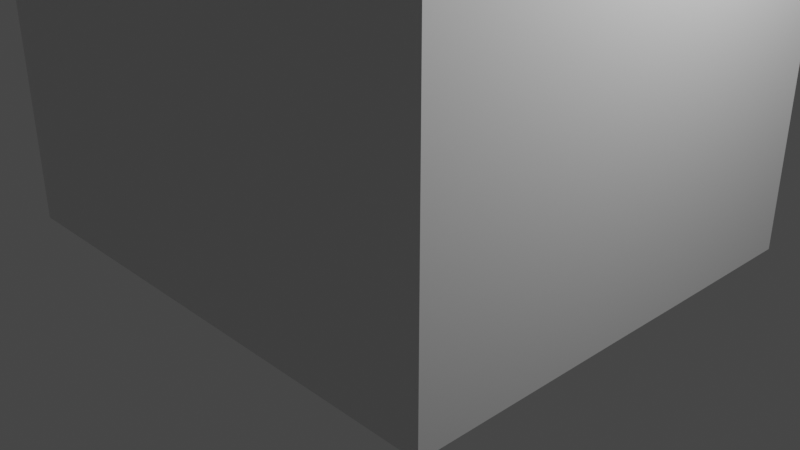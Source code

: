 # Source: Masoleum.blend  (saved by Blender 3.6.11; exported with 4.5.12 LTS)
import bpy
from mathutils import Matrix  # noqa: F401  (used for matrix-valued properties, if any)

bpy.ops.wm.read_factory_settings(use_empty=True)
scene = bpy.context.scene
scene.name = 'Scene'

# ---- collections
col_collection = bpy.data.collections.new('Collection'); scene.collection.children.link(col_collection)

# ---- materials (node trees are filled in below, after node groups)
mat_material = bpy.data.materials.new('Material')
mat_material.alpha_threshold = 0.0
mat_material.use_transparent_shadow = False
mat_material.roughness = 0.5
mat_material.line_color = (0.0, 0.0, 0.0, 1.0)

# ---- material node trees
mat_material.use_nodes = True; mat_material.node_tree.nodes.clear()
_N = mat_material.node_tree.nodes; _L = mat_material.node_tree.links
n0 = _N.new('ShaderNodeOutputMaterial'); n0.name = 'Material Output'; n0.location = (300, 300)
n1 = _N.new('ShaderNodeBsdfPrincipled'); n1.name = 'Principled BSDF'; n1.location = (10, 300)
n1.distribution = 'GGX'
n1.subsurface_method = 'RANDOM_WALK_SKIN'
n1.inputs[3].default_value = 1.45
n1.inputs[27].default_value = (0.0, 0.0, 0.0, 1.0)
n1.inputs[28].default_value = 1.0
_L.new(n1.outputs[0], n0.inputs[0])
n0.is_active_output = True

# ---- world
world_world = bpy.data.worlds.new('World'); scene.world = world_world
world_world.use_nodes = True; world_world.node_tree.nodes.clear()
_N = world_world.node_tree.nodes; _L = world_world.node_tree.links
n0 = _N.new('ShaderNodeOutputWorld'); n0.name = 'World Output'; n0.location = (300, 300)
n1 = _N.new('ShaderNodeBackground'); n1.name = 'Background'; n1.location = (10, 300)
n1.inputs[0].default_value = (0.05088, 0.05088, 0.05088, 1.0)
_L.new(n1.outputs[0], n0.inputs[0])
n0.is_active_output = True
world_world.color = (0.05088, 0.05088, 0.05088)
world_world.use_sun_shadow = False
world_world.sun_shadow_jitter_overblur = 0.0

# ---- cameras
cam_camera = bpy.data.cameras.new('Camera')
cam_camera.clip_end = 100.0
cam_camera.ortho_scale = 7.314

# ---- lights
light_light = bpy.data.lights.new('Light', 'POINT')
light_light.transmission_factor = 0.0
light_light.energy = 1000.0
light_light.shadow_soft_size = 0.1
light_light.shadow_maximum_resolution = 0.006
light_light.use_absolute_resolution = True

# ---- meshes
me_cube = bpy.data.meshes.new('Cube')
me_cube.from_pydata([(0.8736, -1.145, 1.543), (0.8736, -1.145, -1.053), (-0.8737, -1.144, 1.547), (-0.8737, -1.144, -1.053), (0.8737, -0.9356, -1.053), (0.8577, -0.4366, -1.053), (0.8738, 0.0, -1.053), (0.8736, -1.145, 1.344), (0.8736, -1.145, 0.8755), (0.8736, -1.145, 0.4066), (0.8736, -1.145, -0.06227), (0.8736, -1.145, -0.5311), (-0.8737, -1.144, 1.344), (-0.8737, -1.144, 0.8755), (-0.8737, -1.144, 0.4066), (-0.8737, -1.144, -0.06227), (-0.8737, -1.144, -0.5311), (-0.8736, -0.9353, 2.096), (-0.8736, -0.3812, 2.74), (-0.8735, 0.0, 3.131), (0.5824, -1.145, 1.548), (0.2912, -1.145, 1.548), (-3.135e-05, -1.144, 1.548), (-0.2912, -1.144, 1.548), (-0.5825, -1.144, 1.548), (-0.8735, 0.0, -1.053), (-0.8736, -0.3812, -1.053), (-0.8736, -0.9353, -1.053), (0.8738, 0.0, 3.194), (0.8737, -0.3816, 2.74), (0.8737, -0.9356, 2.096), (-0.5825, -1.144, -1.053), (-0.2912, -1.144, -1.053), (-3.135e-05, -1.144, -1.053), (0.2912, -1.145, -1.053), (0.5824, -1.145, -1.053), (0.8737, -0.9356, -0.5311), (0.8737, -0.9356, -0.06227), (0.8737, -0.9356, 0.4066), (0.8462, -0.4366, 0.8755), (0.8737, -0.9356, 0.8755), (0.8462, -0.4366, 1.264), (0.8737, -0.9356, 1.275), (0.5824, -1.145, -0.5311), (0.2912, -1.145, -0.5311), (-3.135e-05, -1.144, -0.5311), (-0.2912, -1.144, -0.5311), (-0.5825, -1.144, -0.5311), (0.5824, -1.145, -0.06227), (0.2912, -1.145, -0.06227), (-3.135e-05, -1.144, -0.06227), (-0.2912, -1.144, -0.06227), (-0.5825, -1.144, -0.06227), (0.5824, -1.145, 0.4066), (0.2912, -1.145, 0.4066), (-3.135e-05, -1.144, 0.4066), (-0.2912, -1.144, 0.4066), (-0.5825, -1.144, 0.4066), (0.5824, -1.145, 0.8755), (0.2912, -1.145, 0.8755), (-3.135e-05, -1.144, 0.8755), (-0.2912, -1.144, 0.8755), (-0.5825, -1.144, 0.8755), (0.5824, -1.145, 1.344), (0.2912, -1.145, 1.344), (-3.135e-05, -1.144, 1.344), (-0.2912, -1.144, 1.344), (-0.5825, -1.144, 1.344), (0.5826, 0.0, -1.053), (0.2913, 0.0, -1.053), (0.0001263, 0.0, -1.053), (-0.2911, 0.0, -1.053), (-0.5823, 0.0, -1.053), (0.5825, -0.3815, -1.053), (0.2913, -0.3815, -1.053), (7.373e-05, -0.3814, -1.053), (-0.2911, -0.3813, -1.053), (-0.5824, -0.3813, -1.053), (0.5825, -0.9355, -1.053), (0.2912, -0.9355, -1.053), (2.116e-05, -0.9354, -1.053), (-0.2912, -0.9354, -1.053), (-0.5824, -0.9353, -1.053), (-0.8736, -0.9353, -0.5311), (-0.8736, -0.3812, -0.5311), (-0.8735, 0.0, -0.5311), (-0.8736, -0.9353, -0.06227), (-0.8736, -0.3812, -0.06227), (-0.8735, 0.0, -0.06227), (-0.8736, -0.9353, 0.4066), (-0.8736, -0.3812, 0.4066), (-0.8735, 0.0, 0.4066), (-0.8736, -0.9353, 0.8755), (-0.8736, -0.3812, 0.8755), (-0.8735, 0.0, 0.8755), (-0.8736, -0.9353, 1.344), (-0.8736, -0.3812, 1.344), (-0.8735, 0.0, 1.344), (0.5825, -0.9355, 2.096), (0.2912, -0.9355, 2.096), (2.122e-05, -0.9354, 2.096), (-0.2912, -0.9354, 2.096), (-0.5824, -0.9353, 2.096), (0.5825, -0.3815, 2.74), (0.2913, -0.3815, 2.74), (7.376e-05, -0.3814, 2.74), (-0.2911, -0.3813, 2.74), (-0.5824, -0.3813, 2.74), (0.5826, 0.0, 3.131), (0.2913, 0.0, 3.131), (0.0001263, 0.0, 3.131), (-0.2911, 0.0, 3.131), (-0.5823, 0.0, 3.131), (0.8736, -1.145, 2.058), (-0.8737, -1.145, 2.058), (0.5824, -1.145, 2.058), (0.2912, -1.145, 2.058), (-3.135e-05, -1.145, 2.058), (-0.2912, -1.145, 2.058), (-0.5825, -1.145, 2.058), (-0.8737, -1.04, 2.077), (-0.8736, -0.6583, 2.418), (-0.8735, -0.1905, 2.936), (0.8737, -0.1908, 2.936), (0.8737, -0.6586, 2.418), (0.8736, -1.04, 1.275), (0.8737, -0.7219, 1.275), (-0.8737, -1.04, 1.344), (-0.8736, -0.6583, 1.344), (-0.8735, -0.1905, 1.344), (0.8736, -1.04, 2.077), (0.9242, -1.145, 1.977), (0.9244, 0.0, 2.993), (0.8738, 0.0, 1.991), (0.9243, -0.3816, 2.585), (0.8737, -0.3816, 1.841), (0.9243, -0.9356, 2.008), (0.8737, -0.9356, 1.645), (-0.8736, -0.9353, 2.008), (-0.8736, -0.9353, 1.645), (-0.8736, -0.3812, 2.585), (-0.8736, -0.3812, 2.054), (-0.8735, 0.0, 2.993), (-0.8735, 0.0, 2.184), (-0.8737, -1.145, 1.977), (-0.8735, -0.1905, 2.792), (-0.8735, -0.1905, 2.119), (-0.8736, -0.6583, 2.25), (-0.8736, -0.6583, 1.947), (-0.8737, -1.04, 1.995), (-0.8737, -1.04, 1.638), (0.9243, -0.6586, 2.25), (0.8737, -0.6251, 1.647), (0.9243, -0.1908, 2.792), (0.8738, -0.159, 1.949), (0.9242, -1.04, 1.995), (0.8736, -1.04, 1.638), (-0.5825, -1.145, 1.977), (-0.2912, -1.145, 1.977), (-3.135e-05, -1.145, 1.977), (0.2912, -1.145, 1.977), (0.5824, -1.145, 1.977), (0.9727, -0.1908, 2.936), (0.9727, -0.3816, 2.74), (0.9727, -0.6586, 2.418), (0.9727, -0.9356, 2.096), (0.9726, -1.04, 2.077), (0.9726, -1.145, 2.058), (0.9728, 0.0, 3.194), (0.9726, -1.145, 1.977), (0.9728, 0.0, 2.993), (0.9727, -0.3816, 2.585), (0.9727, -0.9356, 2.008), (0.9727, -0.6586, 2.25), (0.9727, -0.1908, 2.792), (0.9726, -1.04, 1.995), (-0.9676, -1.04, 2.077), (-0.9676, -0.9352, 2.096), (-0.9676, -0.6582, 2.418), (-0.9676, -0.3812, 2.74), (-0.9675, -0.1904, 2.936), (-0.9675, 0.0, 3.131), (-0.9677, -1.144, 1.977), (-0.9677, -1.145, 2.058), (-0.9676, -0.9352, 2.008), (-0.9676, -0.3812, 2.585), (-0.9675, 0.0, 2.993), (-0.9675, -0.1904, 2.792), (-0.9676, -0.6582, 2.25), (-0.9676, -1.04, 1.995), (0.8462, 5.759e-10, 1.839), (0.8462, 5.759e-10, 1.618), (0.8462, -0.3816, 1.699), (0.8462, -0.3465, 1.472), (0.8737, -0.6672, 1.546), (0.8737, -0.6951, 1.445), (0.8462, -0.1908, 1.798), (0.8462, -0.1908, 1.588), (0.8737, -0.7509, -1.053), (0.8577, -0.5633, -1.053), (0.8577, -0.5633, -0.5311), (0.8737, -0.7792, -0.5311), (0.849, -0.6157, -0.06227), (0.8589, -0.7313, -0.06227), (0.849, -0.6157, 0.4066), (0.8589, -0.7313, 0.4066), (0.8462, -0.5633, 0.8755), (0.8737, -0.7792, 0.8755), (0.8462, -0.5631, 1.275), (0.8462, -0.5221, 1.466), (0.7026, -0.3981, -0.9966), (0.694, 0.0, -1.0), (0.694, 0.0, -0.5311), (0.7026, -0.4366, -0.5311), (0.694, 0.0, -0.06227), (0.7026, -0.4366, -0.06227), (0.694, 0.0, 0.4066), (0.7026, -0.4366, 0.4066), (0.694, 0.0, 0.8755), (0.7026, -0.4366, 0.8755), (0.6939, -0.1908, 1.344), (0.6939, -0.4366, 1.264), (0.694, 0.0, 1.344), (0.7462, 0.0, 1.618), (0.7461, -0.3465, 1.472), (0.7462, -0.1908, 1.588), (0.7635, -0.5633, -1.0), (0.7795, -0.7792, -0.5311), (0.7795, -0.9356, -0.5311), (0.7795, -0.7509, -0.06227), (0.7795, -0.9356, -0.06227), (0.7795, -0.7509, 0.4066), (0.7795, -0.9356, 0.4066), (0.7795, -0.7792, 0.8755), (0.7795, -0.9356, 0.8755), (0.7635, -0.5633, -0.5311), (0.7635, -0.5974, -0.06227), (0.7635, -0.5974, 0.4066), (0.7635, -0.5633, 0.8755), (0.863, -0.6486, -0.5311), (0.8683, -0.6997, -0.5311), (0.7949, -0.5974, -0.06227), (0.8263, -0.5974, -0.06227), (0.863, -0.6486, -0.06227), (0.8683, -0.6997, -0.06227), (0.8263, -0.5633, -0.5311), (0.7949, -0.5633, -0.5311), (0.863, -0.6486, 0.4066), (0.8683, -0.6997, 0.4066), (0.863, -0.6486, 0.8755), (0.8683, -0.6997, 0.8755), (0.8423, -0.7509, -0.06227), (0.8109, -0.7509, -0.06227), (0.8109, -0.7792, -0.5311), (0.8423, -0.7792, -0.5311), (0.8263, -0.5974, 0.4066), (0.7949, -0.5974, 0.4066), (0.7949, -0.5633, 0.8755), (0.8263, -0.5633, 0.8755), (0.8423, -0.7792, 0.8755), (0.8109, -0.7792, 0.8755), (0.8109, -0.7509, 0.4066), (0.8423, -0.7509, 0.4066), (0.849, -0.6157, 0.7325), (0.8589, -0.7313, 0.7325), (0.849, -0.6157, 0.1722), (0.8589, -0.7313, 0.1722), (0.849, -0.6157, -0.4241), (0.8589, -0.7313, -0.4241), (0.7635, -0.5974, 0.7325), (0.7795, -0.7509, 0.7325), (0.7635, -0.5974, 0.1722), (0.7795, -0.7509, 0.1722), (0.7635, -0.5974, -0.4241), (0.7795, -0.7509, -0.4241), (0.8423, -0.7509, 0.1722), (0.8109, -0.7509, 0.1722), (0.8263, -0.5974, 0.1722), (0.7949, -0.5974, 0.1722), (0.8423, -0.7509, 0.7325), (0.8109, -0.7509, 0.7325), (0.8263, -0.5974, 0.7325), (0.7949, -0.5974, 0.7325), (0.8263, -0.5974, -0.4241), (0.7949, -0.5974, -0.4241), (0.863, -0.6486, -0.4241), (0.8683, -0.6997, -0.4241), (0.863, -0.6486, 0.1722), (0.8683, -0.6997, 0.1722), (0.863, -0.6486, 0.7325), (0.8683, -0.6997, 0.7325), (0.8423, -0.7509, -0.4241), (0.8109, -0.7509, -0.4241), (0.8736, -1.145, 1.188), (0.8736, -1.145, 1.032), (-0.8737, -1.144, 1.188), (-0.8737, -1.144, 1.032), (0.8462, -0.4366, 1.134), (0.8462, -0.4366, 1.005), (0.8737, -0.9356, 1.142), (0.8737, -0.9356, 1.009), (0.5824, -1.145, 1.188), (0.5824, -1.145, 1.032), (0.2912, -1.145, 1.188), (0.2912, -1.145, 1.032), (-3.135e-05, -1.144, 1.188), (-3.135e-05, -1.144, 1.032), (-0.2912, -1.144, 1.188), (-0.2912, -1.144, 1.032), (-0.5825, -1.144, 1.188), (-0.5825, -1.144, 1.032), (-0.8736, -0.9353, 1.188), (-0.8736, -0.9353, 1.032), (-0.8736, -0.3812, 1.188), (-0.8736, -0.3812, 1.032), (-0.8735, 0.0, 1.188), (-0.8735, 0.0, 1.032), (0.8462, -0.5745, 1.142), (0.8462, -0.586, 1.009), (0.8737, -0.7316, 1.142), (0.8737, -0.7412, 1.009), (0.6968, -0.4366, 1.134), (0.6997, -0.4366, 1.005), (0.8738, 0.0, 2.901), (0.8737, -0.3816, 2.499), (0.8737, -0.9356, 1.963), (0.8737, -0.6419, 2.195), (0.8737, -0.1749, 2.721), (0.8736, -1.04, 1.951), (0.8736, -1.145, 1.937), (0.9098, 0.0, 2.901), (0.9098, -0.3816, 2.499), (0.9097, -0.9356, 1.963), (0.9098, -0.6419, 2.195), (0.9098, -0.1749, 2.721), (0.9097, -1.04, 1.951), (0.9097, -1.145, 1.937), (0.8737, -0.2562, 2.991), (0.8737, -0.447, 2.796), (0.8737, -0.724, 2.473), (0.8737, -0.9288, 2.222), (0.8736, -1.033, 2.185), (0.8736, -1.138, 2.166), (0.8738, -0.06561, 3.194), (0.9726, -1.033, 2.185), (0.9727, -0.724, 2.473), (0.9726, -0.9288, 2.222), (0.9726, -1.138, 2.166), (0.9727, -0.2563, 2.991), (0.9727, -0.447, 2.796), (0.9728, -0.06563, 3.194), (-0.8737, -1.038, 2.183), (-0.8736, -0.9329, 2.202), (-0.8736, -0.7271, 2.46), (-0.8736, -0.4501, 2.783), (-0.8736, -0.2593, 2.978), (-0.8735, -0.06866, 3.223), (-0.8737, -1.142, 2.165), (-0.9677, -1.038, 2.183), (-0.9676, -0.9328, 2.202), (-0.9676, -0.727, 2.46), (-0.9676, -0.45, 2.783), (-0.9675, -0.2593, 2.978), (-0.9675, -0.06864, 3.223), (-0.9677, -1.142, 2.165), (0.8738, 1.059e-22, 3.841), (0.8738, -0.06561, 3.841), (0.9728, 1.059e-22, 3.841), (0.9728, -0.06563, 3.841), (0.8738, -0.06561, 3.323), (0.8738, -0.06561, 3.453), (0.8738, -0.06561, 3.582), (0.8738, -0.06561, 3.712), (0.8738, 8.47e-23, 3.712), (0.8738, 6.353e-23, 3.582), (0.8738, 4.235e-23, 3.453), (0.8738, 2.118e-23, 3.323), (0.9728, 8.47e-23, 3.712), (0.9728, 6.353e-23, 3.582), (0.9728, 4.235e-23, 3.453), (0.9728, 2.118e-23, 3.323), (0.9728, -0.06563, 3.712), (0.9728, -0.06563, 3.582), (0.9728, -0.06563, 3.453), (0.9728, -0.06563, 3.323), (0.8737, -0.1572, 3.582), (0.8737, -0.1572, 3.712), (0.9727, -0.1572, 3.712), (0.9727, -0.1572, 3.582), (0.8738, 0.0, 2.565), (0.8738, 0.0, 2.332), (0.8737, -0.3816, 2.334), (0.8737, -0.1583, 2.32), (0.8737, -0.1903, 2.213), (0.8737, -0.05526, 2.496), (0.8737, -0.04995, 2.395), (0.8738, -0.1039, 2.265), (0.8288, 6.803e-05, 2.565), (0.8288, 6.803e-05, 2.446), (0.8288, 6.803e-05, 2.332), (0.8287, -0.1583, 2.32), (0.8287, -0.1902, 2.213), (0.8287, -0.05519, 2.496), (0.8287, -0.04988, 2.395), (0.8287, -0.1039, 2.265)], [], [(82, 31, 3, 27), (67, 24, 2, 12), (30, 130, 341, 340), (4, 36, 11, 1), (36, 37, 10, 11), (37, 38, 9, 10), (38, 40, 8, 9), (299, 42, 125, 7, 293), (5, 6, 211, 210), (198, 201, 36, 4), (193, 41, 221, 224), (199, 5, 210, 226), (191, 197, 225, 223), (200, 199, 226, 235, 246, 245), (319, 126, 42, 299), (134, 153, 174, 171), (151, 134, 171, 173), (31, 47, 16, 3), (47, 52, 15, 16), (52, 57, 14, 15), (57, 62, 13, 14), (309, 67, 12, 295), (1, 11, 43, 35), (35, 43, 44, 34), (34, 44, 45, 33), (33, 45, 46, 32), (32, 46, 47, 31), (11, 10, 48, 43), (43, 48, 49, 44), (44, 49, 50, 45), (45, 50, 51, 46), (46, 51, 52, 47), (10, 9, 53, 48), (48, 53, 54, 49), (49, 54, 55, 50), (50, 55, 56, 51), (51, 56, 57, 52), (9, 8, 58, 53), (53, 58, 59, 54), (54, 59, 60, 55), (55, 60, 61, 56), (56, 61, 62, 57), (293, 7, 63, 301), (301, 63, 64, 303), (303, 64, 65, 305), (305, 65, 66, 307), (307, 66, 67, 309), (7, 0, 20, 63), (63, 20, 21, 64), (64, 21, 22, 65), (65, 22, 23, 66), (66, 23, 24, 67), (72, 77, 26, 25), (77, 82, 27, 26), (6, 5, 73, 68), (68, 73, 74, 69), (69, 74, 75, 70), (70, 75, 76, 71), (71, 76, 77, 72), (5, 199, 198, 4, 78, 73), (73, 78, 79, 74), (74, 79, 80, 75), (75, 80, 81, 76), (76, 81, 82, 77), (4, 1, 35, 78), (78, 35, 34, 79), (79, 34, 33, 80), (80, 33, 32, 81), (81, 32, 31, 82), (3, 16, 83, 27), (27, 83, 84, 26), (26, 84, 85, 25), (16, 15, 86, 83), (83, 86, 87, 84), (84, 87, 88, 85), (15, 14, 89, 86), (86, 89, 90, 87), (87, 90, 91, 88), (14, 13, 92, 89), (89, 92, 93, 90), (90, 93, 94, 91), (295, 12, 127, 95, 311), (311, 95, 128, 96, 313), (313, 96, 129, 97, 315), (138, 149, 189, 184), (147, 138, 184, 188), (119, 102, 17, 120, 114), (102, 107, 18, 121, 17), (107, 112, 19, 122, 18), (113, 130, 30, 98, 115), (115, 98, 99, 116), (116, 99, 100, 117), (117, 100, 101, 118), (118, 101, 102, 119), (30, 124, 29, 103, 98), (98, 103, 104, 99), (99, 104, 105, 100), (100, 105, 106, 101), (101, 106, 107, 102), (29, 123, 28, 108, 103), (103, 108, 109, 104), (104, 109, 110, 105), (105, 110, 111, 106), (106, 111, 112, 107), (158, 118, 119, 157), (159, 117, 118, 158), (160, 116, 117, 159), (161, 115, 116, 160), (161, 131, 113, 115), (157, 119, 114, 144), (140, 147, 188, 185), (149, 144, 182, 189), (142, 145, 187, 186), (165, 164, 345, 346), (123, 29, 338, 337), (113, 131, 169, 167), (42, 137, 156, 125), (192, 135, 152, 194), (329, 328, 335, 336), (12, 2, 150, 127), (150, 2, 144, 149), (95, 139, 148, 128), (139, 138, 147, 148), (96, 141, 146, 129), (141, 140, 145, 146), (129, 146, 143, 97), (146, 145, 142, 143), (128, 148, 141, 96), (148, 147, 140, 141), (127, 150, 139, 95), (150, 149, 138, 139), (126, 195, 194, 152, 137, 42), (196, 154, 135, 192), (131, 329, 336), (125, 156, 0, 7), (20, 161, 160, 21), (21, 160, 159, 22), (22, 159, 158, 23), (23, 158, 157, 24), (24, 157, 144, 2), (0, 329, 131, 161, 20), (175, 166, 167, 169), (174, 162, 163, 171), (173, 164, 165, 172), (171, 163, 164, 173), (170, 168, 162, 174), (172, 165, 166, 175), (131, 155, 175, 169), (155, 136, 172, 175), (153, 132, 170, 174), (136, 151, 173, 172), (163, 162, 348, 349), (166, 165, 346, 344), (189, 176, 177, 184), (188, 178, 179, 185), (187, 180, 181, 186), (185, 179, 180, 187), (184, 177, 178, 188), (189, 182, 183, 176), (179, 178, 360, 361), (121, 18, 354, 353), (177, 176, 358, 359), (120, 17, 352, 351), (145, 140, 185, 187), (19, 181, 363, 356), (180, 179, 361, 362), (144, 114, 183, 182), (197, 196, 192, 193), (208, 209, 195, 126), (192, 194, 195, 209), (190, 133, 154, 196), (191, 190, 196, 197), (297, 41, 208, 317), (317, 208, 126, 319), (292, 252, 229, 274), (290, 250, 207, 264), (288, 248, 205, 266), (40, 38, 232, 234), (286, 244, 203, 268), (284, 246, 235, 273), (199, 200, 239, 240, 201, 198), (41, 193, 209, 208), (193, 192, 209), (211, 212, 213, 210), (212, 214, 215, 213), (214, 216, 217, 215), (216, 218, 219, 217), (218, 222, 220, 221, 321, 322, 219), (220, 225, 224, 221), (222, 223, 225, 220), (197, 193, 224, 225), (298, 39, 219, 322), (227, 274, 229, 230, 228), (229, 272, 231, 232, 230), (231, 270, 233, 234, 232), (217, 219, 238, 269, 237), (215, 217, 237, 271, 236), (213, 215, 236, 273, 235), (210, 213, 235, 226), (282, 256, 237, 269), (37, 36, 228, 230), (280, 260, 233, 270), (36, 201, 254, 253, 227, 228), (207, 40, 234, 233, 260, 259), (278, 241, 236, 271), (38, 37, 230, 232), (276, 261, 231, 272), (39, 206, 258, 257, 238, 219), (266, 205, 262, 275), (275, 262, 261, 276), (265, 202, 242, 277), (277, 242, 241, 278), (264, 207, 259, 279), (279, 259, 260, 280), (263, 204, 255, 281), (281, 255, 256, 282), (267, 200, 245, 283), (283, 245, 246, 284), (267, 202, 243, 285), (285, 243, 244, 286), (265, 204, 247, 287), (287, 247, 248, 288), (263, 206, 249, 289), (289, 249, 250, 290), (268, 203, 251, 291), (291, 251, 252, 292), (254, 291, 292, 253), (201, 268, 291, 254), (247, 289, 290, 248), (204, 263, 289, 247), (243, 287, 288, 244), (202, 265, 287, 243), (239, 285, 286, 240), (200, 267, 285, 239), (242, 283, 284, 241), (202, 267, 283, 242), (258, 281, 282, 257), (206, 263, 281, 258), (262, 279, 280, 261), (205, 264, 279, 262), (255, 277, 278, 256), (204, 265, 277, 255), (251, 275, 276, 252), (203, 266, 275, 251), (252, 276, 272, 229), (256, 278, 271, 237), (261, 280, 270, 231), (257, 282, 269, 238), (241, 284, 273, 236), (240, 286, 268, 201), (244, 288, 266, 203), (248, 290, 264, 205), (253, 292, 274, 227), (41, 297, 321, 221), (297, 298, 322, 321), (206, 318, 320, 207, 250, 249), (318, 317, 319, 320), (39, 298, 318, 206), (298, 297, 317, 318), (93, 314, 316, 94), (314, 313, 315, 316), (92, 312, 314, 93), (312, 311, 313, 314), (13, 296, 312, 92), (296, 295, 311, 312), (61, 308, 310, 62), (308, 307, 309, 310), (60, 306, 308, 61), (306, 305, 307, 308), (59, 304, 306, 60), (304, 303, 305, 306), (58, 302, 304, 59), (302, 301, 303, 304), (8, 294, 302, 58), (294, 293, 301, 302), (62, 310, 296, 13), (310, 309, 295, 296), (207, 320, 300, 40), (320, 319, 299, 300), (40, 300, 294, 8), (300, 299, 293, 294), (156, 328, 329, 0), (394, 327, 324, 391), (152, 326, 325, 137), (135, 393, 392, 391, 324, 326, 152), (389, 323, 327, 394), (137, 325, 328, 156), (332, 136, 155, 335), (330, 132, 153, 334), (331, 134, 151, 333), (333, 151, 136, 332), (334, 153, 134, 331), (335, 155, 131, 336), (324, 327, 334, 331), (325, 326, 333, 332), (326, 324, 331, 333), (327, 323, 330, 334), (328, 325, 332, 335), (338, 339, 345, 349), (340, 341, 344, 346), (339, 340, 346, 345), (341, 342, 347, 344), (337, 338, 349, 348), (343, 337, 348, 350), (130, 113, 342, 341), (124, 30, 340, 339), (167, 166, 344, 347), (28, 123, 337, 343), (162, 168, 350, 348), (29, 124, 339, 338), (164, 163, 349, 345), (113, 167, 347, 342), (351, 352, 359, 358), (357, 351, 358, 364), (352, 353, 360, 359), (353, 354, 361, 360), (354, 355, 362, 361), (355, 356, 363, 362), (114, 120, 351, 357), (183, 114, 357, 364), (122, 19, 356, 355), (181, 180, 362, 363), (17, 121, 353, 352), (18, 122, 355, 354), (176, 183, 364, 358), (178, 177, 359, 360), (373, 372, 366, 365), (367, 365, 366, 368), (381, 377, 367, 368), (372, 381, 368, 366), (343, 350, 384, 369), (369, 384, 383, 370), (370, 383, 382, 371), (372, 371, 385, 386), (350, 168, 380, 384), (384, 380, 379, 383), (383, 379, 378, 382), (382, 378, 377, 381), (28, 343, 369, 376), (376, 369, 370, 375), (375, 370, 371, 374), (374, 371, 372, 373), (385, 388, 387, 386), (382, 381, 387, 388), (371, 382, 388, 385), (381, 372, 386, 387), (133, 390, 396, 154), (389, 394, 402, 397), (154, 396, 393, 135), (395, 392, 400, 403), (395, 394, 391, 392), (399, 398, 403, 404), (398, 397, 402, 403), (404, 403, 400, 401), (396, 390, 399, 404), (394, 395, 403, 402), (392, 393, 401, 400), (393, 396, 404, 401)])
_uv = me_cube.uv_layers.new(name='UVMap')
_uv.uv.foreach_set('vector', [0.3333, 0.7083, 0.375, 0.7083, 0.375, 0.75, 0.3333, 0.75, 0.5833, 0.7083, 0.625, 0.7083, 0.625, 0.75, 0.5833, 0.75, 0.6667, 0.5, 0.6562, 0.5, 0.6562, 0.5, 0.6667, 0.5, 0.375, 0.4583, 0.4167, 0.4583, 0.4167, 0.5, 0.375, 0.5, 0.4167, 0.4583, 0.4583, 0.4583, 0.4583, 0.5, 0.4167, 0.5, 0.4583, 0.4583, 0.5, 0.4583, 0.5, 0.5, 0.4583, 0.5, 0.5, 0.4583, 0.5417, 0.4583, 0.5417, 0.5, 0.5, 0.5, 0.5694, 0.4583, 0.5833, 0.4583, 0.5833, 0.4792, 0.5833, 0.5, 0.5694, 0.5, 0.2917, 0.5, 0.25, 0.5, 0.25, 0.5, 0.2917, 0.5, 0.375, 0.4444, 0.4167, 0.4444, 0.4167, 0.4583, 0.375, 0.4583, 0.588, 0.4167, 0.5833, 0.4167, 0.5833, 0.4167, 0.588, 0.4167, 0.3056, 0.5, 0.2917, 0.5, 0.2917, 0.5, 0.3056, 0.5, 0.588, 0.375, 0.588, 0.3958, 0.588, 0.3958, 0.588, 0.375, 0.4167, 0.4306, 0.375, 0.4306, 0.375, 0.4306, 0.4167, 0.4306, 0.4167, 0.4306, 0.4167, 0.4306, 0.5694, 0.4398, 0.5833, 0.4375, 0.5833, 0.4583, 0.5694, 0.4583, 0.6111, 0.4167, 0.6111, 0.3958, 0.6111, 0.3958, 0.6111, 0.4167, 0.6111, 0.4375, 0.6111, 0.4167, 0.6111, 0.4167, 0.6111, 0.4375, 0.375, 0.7083, 0.4167, 0.7083, 0.4167, 0.75, 0.375, 0.75, 0.4167, 0.7083, 0.4583, 0.7083, 0.4583, 0.75, 0.4167, 0.75, 0.4583, 0.7083, 0.5, 0.7083, 0.5, 0.75, 0.4583, 0.75, 0.5, 0.7083, 0.5417, 0.7083, 0.5417, 0.75, 0.5, 0.75, 0.5694, 0.7083, 0.5833, 0.7083, 0.5833, 0.75, 0.5694, 0.75, 0.375, 0.5, 0.4167, 0.5, 0.4167, 0.5417, 0.375, 0.5417, 0.375, 0.5417, 0.4167, 0.5417, 0.4167, 0.5833, 0.375, 0.5833, 0.375, 0.5833, 0.4167, 0.5833, 0.4167, 0.625, 0.375, 0.625, 0.375, 0.625, 0.4167, 0.625, 0.4167, 0.6667, 0.375, 0.6667, 0.375, 0.6667, 0.4167, 0.6667, 0.4167, 0.7083, 0.375, 0.7083, 0.4167, 0.5, 0.4583, 0.5, 0.4583, 0.5417, 0.4167, 0.5417, 0.4167, 0.5417, 0.4583, 0.5417, 0.4583, 0.5833, 0.4167, 0.5833, 0.4167, 0.5833, 0.4583, 0.5833, 0.4583, 0.625, 0.4167, 0.625, 0.4167, 0.625, 0.4583, 0.625, 0.4583, 0.6667, 0.4167, 0.6667, 0.4167, 0.6667, 0.4583, 0.6667, 0.4583, 0.7083, 0.4167, 0.7083, 0.4583, 0.5, 0.5, 0.5, 0.5, 0.5417, 0.4583, 0.5417, 0.4583, 0.5417, 0.5, 0.5417, 0.5, 0.5833, 0.4583, 0.5833, 0.4583, 0.5833, 0.5, 0.5833, 0.5, 0.625, 0.4583, 0.625, 0.4583, 0.625, 0.5, 0.625, 0.5, 0.6667, 0.4583, 0.6667, 0.4583, 0.6667, 0.5, 0.6667, 0.5, 0.7083, 0.4583, 0.7083, 0.5, 0.5, 0.5417, 0.5, 0.5417, 0.5417, 0.5, 0.5417, 0.5, 0.5417, 0.5417, 0.5417, 0.5417, 0.5833, 0.5, 0.5833, 0.5, 0.5833, 0.5417, 0.5833, 0.5417, 0.625, 0.5, 0.625, 0.5, 0.625, 0.5417, 0.625, 0.5417, 0.6667, 0.5, 0.6667, 0.5, 0.6667, 0.5417, 0.6667, 0.5417, 0.7083, 0.5, 0.7083, 0.5694, 0.5, 0.5833, 0.5, 0.5833, 0.5417, 0.5694, 0.5417, 0.5694, 0.5417, 0.5833, 0.5417, 0.5833, 0.5833, 0.5694, 0.5833, 0.5694, 0.5833, 0.5833, 0.5833, 0.5833, 0.625, 0.5694, 0.625, 0.5694, 0.625, 0.5833, 0.625, 0.5833, 0.6667, 0.5694, 0.6667, 0.5694, 0.6667, 0.5833, 0.6667, 0.5833, 0.7083, 0.5694, 0.7083, 0.5833, 0.5, 0.625, 0.5, 0.625, 0.5417, 0.5833, 0.5417, 0.5833, 0.5417, 0.625, 0.5417, 0.625, 0.5833, 0.5833, 0.5833, 0.5833, 0.5833, 0.625, 0.5833, 0.625, 0.625, 0.5833, 0.625, 0.5833, 0.625, 0.625, 0.625, 0.625, 0.6667, 0.5833, 0.6667, 0.5833, 0.6667, 0.625, 0.6667, 0.625, 0.7083, 0.5833, 0.7083, 0.25, 0.7083, 0.2917, 0.7083, 0.2917, 0.75, 0.25, 0.75, 0.2917, 0.7083, 0.3333, 0.7083, 0.3333, 0.75, 0.2917, 0.75, 0.25, 0.5, 0.2917, 0.5, 0.2917, 0.5417, 0.25, 0.5417, 0.25, 0.5417, 0.2917, 0.5417, 0.2917, 0.5833, 0.25, 0.5833, 0.25, 0.5833, 0.2917, 0.5833, 0.2917, 0.625, 0.25, 0.625, 0.25, 0.625, 0.2917, 0.625, 0.2917, 0.6667, 0.25, 0.6667, 0.25, 0.6667, 0.2917, 0.6667, 0.2917, 0.7083, 0.25, 0.7083, 0.2917, 0.5, 0.3056, 0.5, 0.3194, 0.5, 0.3333, 0.5, 0.3333, 0.5417, 0.2917, 0.5417, 0.2917, 0.5417, 0.3333, 0.5417, 0.3333, 0.5833, 0.2917, 0.5833, 0.2917, 0.5833, 0.3333, 0.5833, 0.3333, 0.625, 0.2917, 0.625, 0.2917, 0.625, 0.3333, 0.625, 0.3333, 0.6667, 0.2917, 0.6667, 0.2917, 0.6667, 0.3333, 0.6667, 0.3333, 0.7083, 0.2917, 0.7083, 0.3333, 0.5, 0.375, 0.5, 0.375, 0.5417, 0.3333, 0.5417, 0.3333, 0.5417, 0.375, 0.5417, 0.375, 0.5833, 0.3333, 0.5833, 0.3333, 0.5833, 0.375, 0.5833, 0.375, 0.625, 0.3333, 0.625, 0.3333, 0.625, 0.375, 0.625, 0.375, 0.6667, 0.3333, 0.6667, 0.3333, 0.6667, 0.375, 0.6667, 0.375, 0.7083, 0.3333, 0.7083, 0.375, 0.75, 0.4167, 0.75, 0.4167, 0.7917, 0.375, 0.7917, 0.375, 0.7917, 0.4167, 0.7917, 0.4167, 0.8333, 0.375, 0.8333, 0.375, 0.8333, 0.4167, 0.8333, 0.4167, 0.875, 0.375, 0.875, 0.4167, 0.75, 0.4583, 0.75, 0.4583, 0.7917, 0.4167, 0.7917, 0.4167, 0.7917, 0.4583, 0.7917, 0.4583, 0.8333, 0.4167, 0.8333, 0.4167, 0.8333, 0.4583, 0.8333, 0.4583, 0.875, 0.4167, 0.875, 0.4583, 0.75, 0.5, 0.75, 0.5, 0.7917, 0.4583, 0.7917, 0.4583, 0.7917, 0.5, 0.7917, 0.5, 0.8333, 0.4583, 0.8333, 0.4583, 0.8333, 0.5, 0.8333, 0.5, 0.875, 0.4583, 0.875, 0.5, 0.75, 0.5417, 0.75, 0.5417, 0.7917, 0.5, 0.7917, 0.5, 0.7917, 0.5417, 0.7917, 0.5417, 0.8333, 0.5, 0.8333, 0.5, 0.8333, 0.5417, 0.8333, 0.5417, 0.875, 0.5, 0.875, 0.5694, 0.75, 0.5833, 0.75, 0.5833, 0.7708, 0.5833, 0.7917, 0.5694, 0.7917, 0.5694, 0.7917, 0.5833, 0.7917, 0.5833, 0.8125, 0.5833, 0.8333, 0.5694, 0.8333, 0.5694, 0.8333, 0.5833, 0.8333, 0.5833, 0.8542, 0.5833, 0.875, 0.5694, 0.875, 0.6111, 0.7917, 0.6111, 0.7778, 0.6111, 0.7778, 0.6111, 0.7917, 0.6111, 0.8125, 0.6111, 0.7917, 0.6111, 0.7917, 0.6111, 0.8125, 0.6458, 0.7083, 0.6667, 0.7083, 0.6667, 0.75, 0.6562, 0.75, 0.6458, 0.75, 0.6667, 0.7083, 0.7083, 0.7083, 0.7083, 0.75, 0.6875, 0.75, 0.6667, 0.75, 0.7083, 0.7083, 0.75, 0.7083, 0.75, 0.75, 0.7292, 0.75, 0.7083, 0.75, 0.6458, 0.5, 0.6562, 0.5, 0.6667, 0.5, 0.6667, 0.5417, 0.6458, 0.5417, 0.6458, 0.5417, 0.6667, 0.5417, 0.6667, 0.5833, 0.6458, 0.5833, 0.6458, 0.5833, 0.6667, 0.5833, 0.6667, 0.625, 0.6458, 0.625, 0.6458, 0.625, 0.6667, 0.625, 0.6667, 0.6667, 0.6458, 0.6667, 0.6458, 0.6667, 0.6667, 0.6667, 0.6667, 0.7083, 0.6458, 0.7083, 0.6667, 0.5, 0.6875, 0.5, 0.7083, 0.5, 0.7083, 0.5417, 0.6667, 0.5417, 0.6667, 0.5417, 0.7083, 0.5417, 0.7083, 0.5833, 0.6667, 0.5833, 0.6667, 0.5833, 0.7083, 0.5833, 0.7083, 0.625, 0.6667, 0.625, 0.6667, 0.625, 0.7083, 0.625, 0.7083, 0.6667, 0.6667, 0.6667, 0.6667, 0.6667, 0.7083, 0.6667, 0.7083, 0.7083, 0.6667, 0.7083, 0.7083, 0.5, 0.7292, 0.5, 0.75, 0.5, 0.75, 0.5417, 0.7083, 0.5417, 0.7083, 0.5417, 0.75, 0.5417, 0.75, 0.5833, 0.7083, 0.5833, 0.7083, 0.5833, 0.75, 0.5833, 0.75, 0.625, 0.7083, 0.625, 0.7083, 0.625, 0.75, 0.625, 0.75, 0.6667, 0.7083, 0.6667, 0.7083, 0.6667, 0.75, 0.6667, 0.75, 0.7083, 0.7083, 0.7083, 0.6389, 0.6667, 0.6458, 0.6667, 0.6458, 0.7083, 0.6389, 0.7083, 0.6389, 0.625, 0.6458, 0.625, 0.6458, 0.6667, 0.6389, 0.6667, 0.6389, 0.5833, 0.6458, 0.5833, 0.6458, 0.625, 0.6389, 0.625, 0.6389, 0.5417, 0.6458, 0.5417, 0.6458, 0.5833, 0.6389, 0.5833, 0.6389, 0.5417, 0.6389, 0.5, 0.6458, 0.5, 0.6458, 0.5417, 0.6389, 0.7083, 0.6458, 0.7083, 0.6458, 0.75, 0.6389, 0.75, 0.6111, 0.8333, 0.6111, 0.8125, 0.6111, 0.8125, 0.6111, 0.8333, 0.6111, 0.7778, 0.625, 0.7639, 0.625, 0.7639, 0.6111, 0.7778, 0.6111, 0.875, 0.6111, 0.8542, 0.6111, 0.8542, 0.6111, 0.875, 0.625, 0.4583, 0.625, 0.4375, 0.625, 0.4375, 0.625, 0.4583, 0.7292, 0.5, 0.7083, 0.5, 0.7083, 0.5, 0.7292, 0.5, 0.6458, 0.5, 0.6389, 0.5, 0.6389, 0.5, 0.6458, 0.5, 0.5833, 0.4583, 0.5972, 0.4583, 0.5972, 0.4757, 0.5833, 0.4792, 0.5926, 0.4167, 0.5972, 0.4167, 0.5972, 0.4375, 0.5926, 0.4375, 0.625, 0.4896, 0.6042, 0.474, 0.6042, 0.474, 0.625, 0.4896, 0.5833, 0.75, 0.625, 0.7569, 0.5972, 0.7743, 0.5833, 0.7708, 0.5972, 0.7743, 0.625, 0.7569, 0.625, 0.7639, 0.6111, 0.7778, 0.5833, 0.7917, 0.5972, 0.7917, 0.5972, 0.8125, 0.5833, 0.8125, 0.5972, 0.7917, 0.6111, 0.7917, 0.6111, 0.8125, 0.5972, 0.8125, 0.5833, 0.8333, 0.5972, 0.8333, 0.5972, 0.8542, 0.5833, 0.8542, 0.5972, 0.8333, 0.6111, 0.8333, 0.6111, 0.8542, 0.5972, 0.8542, 0.5833, 0.8542, 0.5972, 0.8542, 0.5972, 0.875, 0.5833, 0.875, 0.5972, 0.8542, 0.6111, 0.8542, 0.6111, 0.875, 0.5972, 0.875, 0.5833, 0.8125, 0.5972, 0.8125, 0.5972, 0.8333, 0.5833, 0.8333, 0.5972, 0.8125, 0.6111, 0.8125, 0.6111, 0.8333, 0.5972, 0.8333, 0.5833, 0.7708, 0.5972, 0.7743, 0.5972, 0.7917, 0.5833, 0.7917, 0.5972, 0.7743, 0.6111, 0.7778, 0.6111, 0.7917, 0.5972, 0.7917, 0.5833, 0.4375, 0.588, 0.4375, 0.5926, 0.4375, 0.5972, 0.4375, 0.5972, 0.4583, 0.5833, 0.4583, 0.5926, 0.3958, 0.5972, 0.3958, 0.5972, 0.4167, 0.5926, 0.4167, 0.6389, 0.5, 0.6354, 0.5, 0.6354, 0.5, 0.5833, 0.4792, 0.5972, 0.4757, 0.625, 0.5, 0.5833, 0.5, 0.625, 0.5417, 0.6389, 0.5417, 0.6389, 0.5833, 0.625, 0.5833, 0.625, 0.5833, 0.6389, 0.5833, 0.6389, 0.625, 0.625, 0.625, 0.625, 0.625, 0.6389, 0.625, 0.6389, 0.6667, 0.625, 0.6667, 0.625, 0.6667, 0.6389, 0.6667, 0.6389, 0.7083, 0.625, 0.7083, 0.625, 0.7083, 0.6389, 0.7083, 0.6389, 0.75, 0.625, 0.75, 0.6319, 0.5, 0.6354, 0.5, 0.6389, 0.5, 0.6389, 0.5417, 0.625, 0.5417, 0.6111, 0.4722, 0.625, 0.4688, 0.625, 0.4792, 0.625, 0.4861, 0.6111, 0.3958, 0.625, 0.3958, 0.625, 0.4167, 0.6111, 0.4167, 0.6111, 0.4375, 0.625, 0.4375, 0.625, 0.4583, 0.6111, 0.4583, 0.6111, 0.4167, 0.625, 0.4167, 0.625, 0.4375, 0.6111, 0.4375, 0.6111, 0.375, 0.625, 0.375, 0.625, 0.3958, 0.6111, 0.3958, 0.6111, 0.4583, 0.625, 0.4583, 0.625, 0.4688, 0.6111, 0.4722, 0.625, 0.4861, 0.6111, 0.4722, 0.6111, 0.4722, 0.625, 0.4861, 0.6111, 0.4722, 0.6111, 0.4583, 0.6111, 0.4583, 0.6111, 0.4722, 0.6111, 0.3958, 0.6111, 0.375, 0.6111, 0.375, 0.6111, 0.3958, 0.6111, 0.4583, 0.6111, 0.4375, 0.6111, 0.4375, 0.6111, 0.4583, 0.625, 0.4167, 0.625, 0.3958, 0.625, 0.3958, 0.625, 0.4167, 0.625, 0.4688, 0.625, 0.4583, 0.625, 0.4583, 0.625, 0.4688, 0.6111, 0.7778, 0.625, 0.7812, 0.625, 0.7917, 0.6111, 0.7917, 0.6111, 0.8125, 0.625, 0.8125, 0.625, 0.8333, 0.6111, 0.8333, 0.6111, 0.8542, 0.625, 0.8542, 0.625, 0.875, 0.6111, 0.875, 0.6111, 0.8333, 0.625, 0.8333, 0.625, 0.8542, 0.6111, 0.8542, 0.6111, 0.7917, 0.625, 0.7917, 0.625, 0.8125, 0.6111, 0.8125, 0.6111, 0.7778, 0.625, 0.7639, 0.625, 0.7708, 0.625, 0.7812, 0.625, 0.8333, 0.625, 0.8125, 0.625, 0.8125, 0.625, 0.8333, 0.6875, 0.75, 0.7083, 0.75, 0.7083, 0.75, 0.6875, 0.75, 0.625, 0.7917, 0.625, 0.7812, 0.625, 0.7812, 0.625, 0.7917, 0.6562, 0.75, 0.6667, 0.75, 0.6667, 0.75, 0.6562, 0.75, 0.6111, 0.8542, 0.6111, 0.8333, 0.6111, 0.8333, 0.6111, 0.8542, 0.0, 0.0, 0.0, 0.0, 0.0, 0.0, 0.0, 0.0, 0.625, 0.8542, 0.625, 0.8333, 0.625, 0.8333, 0.625, 0.8542, 0.6389, 0.75, 0.6458, 0.75, 0.6458, 0.75, 0.6389, 0.75, 0.588, 0.3958, 0.5926, 0.3958, 0.5926, 0.4167, 0.588, 0.4167, 0.5833, 0.4236, 0.588, 0.4213, 0.588, 0.4375, 0.5833, 0.4306, 0.5926, 0.4167, 0.5926, 0.4375, 0.588, 0.4375, 0.588, 0.4213, 0.5926, 0.375, 0.5972, 0.3819, 0.5972, 0.3889, 0.5926, 0.3958, 0.588, 0.375, 0.5926, 0.375, 0.5926, 0.3958, 0.588, 0.3958, 0.5694, 0.4167, 0.5833, 0.4167, 0.5833, 0.4236, 0.5694, 0.4259, 0.5694, 0.4259, 0.5833, 0.4236, 0.5833, 0.4306, 0.5694, 0.4352, 0.4375, 0.4444, 0.4583, 0.4444, 0.4583, 0.4444, 0.4375, 0.4444, 0.5208, 0.4398, 0.5417, 0.4398, 0.5417, 0.4444, 0.5208, 0.4444, 0.4792, 0.4398, 0.5, 0.4398, 0.5, 0.4444, 0.4792, 0.4444, 0.5417, 0.4583, 0.5, 0.4583, 0.5, 0.4583, 0.5417, 0.4583, 0.4375, 0.4398, 0.4583, 0.4398, 0.4583, 0.4444, 0.4375, 0.4444, 0.4375, 0.4306, 0.4167, 0.4306, 0.4167, 0.4306, 0.4375, 0.4306, 0.375, 0.4306, 0.4167, 0.4306, 0.4167, 0.4352, 0.4167, 0.4398, 0.4167, 0.4444, 0.375, 0.4444, 0.5833, 0.4167, 0.588, 0.4167, 0.588, 0.4213, 0.5833, 0.4236, 0.588, 0.4167, 0.5926, 0.4167, 0.588, 0.4213, 0.375, 0.375, 0.4167, 0.375, 0.4167, 0.4167, 0.375, 0.4167, 0.4167, 0.375, 0.4583, 0.375, 0.4583, 0.4167, 0.4167, 0.4167, 0.4583, 0.375, 0.5, 0.375, 0.5, 0.4167, 0.4583, 0.4167, 0.5, 0.375, 0.5417, 0.375, 0.5417, 0.4167, 0.5, 0.4167, 0.5417, 0.375, 0.5833, 0.375, 0.5833, 0.3958, 0.5833, 0.4167, 0.5694, 0.4167, 0.5556, 0.4167, 0.5417, 0.4167, 0.5833, 0.3958, 0.588, 0.3958, 0.588, 0.4167, 0.5833, 0.4167, 0.5833, 0.375, 0.588, 0.375, 0.588, 0.3958, 0.5833, 0.3958, 0.588, 0.3958, 0.588, 0.4167, 0.588, 0.4167, 0.588, 0.3958, 0.5556, 0.4167, 0.5417, 0.4167, 0.5417, 0.4167, 0.5556, 0.4167, 0.4167, 0.4444, 0.4375, 0.4444, 0.4583, 0.4444, 0.4583, 0.4583, 0.4167, 0.4583, 0.4583, 0.4444, 0.4792, 0.4444, 0.5, 0.4444, 0.5, 0.4583, 0.4583, 0.4583, 0.5, 0.4444, 0.5208, 0.4444, 0.5417, 0.4444, 0.5417, 0.4583, 0.5, 0.4583, 0.5, 0.4167, 0.5417, 0.4167, 0.5417, 0.4306, 0.5208, 0.4306, 0.5, 0.4306, 0.4583, 0.4167, 0.5, 0.4167, 0.5, 0.4306, 0.4792, 0.4306, 0.4583, 0.4306, 0.4167, 0.4167, 0.4583, 0.4167, 0.4583, 0.4306, 0.4375, 0.4306, 0.4167, 0.4306, 0.375, 0.4167, 0.4167, 0.4167, 0.4167, 0.4306, 0.375, 0.4306, 0.5208, 0.4306, 0.5, 0.4306, 0.5, 0.4306, 0.5208, 0.4306, 0.4583, 0.4583, 0.4167, 0.4583, 0.4167, 0.4583, 0.4583, 0.4583, 0.5208, 0.4444, 0.5417, 0.4444, 0.5417, 0.4444, 0.5208, 0.4444, 0.4167, 0.4583, 0.4167, 0.4444, 0.4167, 0.4444, 0.4167, 0.4444, 0.4167, 0.4444, 0.4167, 0.4583, 0.5417, 0.4444, 0.5417, 0.4583, 0.5417, 0.4583, 0.5417, 0.4444, 0.5417, 0.4444, 0.5417, 0.4444, 0.4792, 0.4306, 0.4583, 0.4306, 0.4583, 0.4306, 0.4792, 0.4306, 0.5, 0.4583, 0.4583, 0.4583, 0.4583, 0.4583, 0.5, 0.4583, 0.4792, 0.4444, 0.5, 0.4444, 0.5, 0.4444, 0.4792, 0.4444, 0.5417, 0.4167, 0.5417, 0.4306, 0.5417, 0.4306, 0.5417, 0.4306, 0.5417, 0.4306, 0.5417, 0.4167, 0.4792, 0.4444, 0.5, 0.4444, 0.5, 0.4444, 0.4792, 0.4444, 0.4792, 0.4444, 0.5, 0.4444, 0.5, 0.4444, 0.4792, 0.4444, 0.4792, 0.4306, 0.4583, 0.4306, 0.4583, 0.4306, 0.4792, 0.4306, 0.4792, 0.4306, 0.4583, 0.4306, 0.4583, 0.4306, 0.4792, 0.4306, 0.5208, 0.4444, 0.5417, 0.4444, 0.5417, 0.4444, 0.5208, 0.4444, 0.5208, 0.4444, 0.5417, 0.4444, 0.5417, 0.4444, 0.5208, 0.4444, 0.5208, 0.4306, 0.5, 0.4306, 0.5, 0.4306, 0.5208, 0.4306, 0.5208, 0.4306, 0.5, 0.4306, 0.5, 0.4306, 0.5208, 0.4306, 0.4375, 0.4306, 0.4167, 0.4306, 0.4167, 0.4306, 0.4375, 0.4306, 0.4375, 0.4306, 0.4167, 0.4306, 0.4167, 0.4306, 0.4375, 0.4306, 0.4375, 0.4306, 0.4583, 0.4306, 0.4583, 0.4352, 0.4375, 0.4352, 0.4375, 0.4352, 0.4583, 0.4352, 0.4583, 0.4398, 0.4375, 0.4398, 0.4792, 0.4306, 0.5, 0.4306, 0.5, 0.4352, 0.4792, 0.4352, 0.4792, 0.4352, 0.5, 0.4352, 0.5, 0.4398, 0.4792, 0.4398, 0.5208, 0.4306, 0.5417, 0.4306, 0.5417, 0.4352, 0.5208, 0.4352, 0.5208, 0.4352, 0.5417, 0.4352, 0.5417, 0.4398, 0.5208, 0.4398, 0.4375, 0.4444, 0.4583, 0.4444, 0.4583, 0.4444, 0.4375, 0.4444, 0.4375, 0.4444, 0.4583, 0.4444, 0.4583, 0.4444, 0.4375, 0.4444, 0.4167, 0.4444, 0.4375, 0.4444, 0.4375, 0.4444, 0.4167, 0.4444, 0.4167, 0.4444, 0.4375, 0.4444, 0.4375, 0.4444, 0.4167, 0.4444, 0.5, 0.4352, 0.5208, 0.4352, 0.5208, 0.4398, 0.5, 0.4398, 0.5, 0.4306, 0.5208, 0.4306, 0.5208, 0.4352, 0.5, 0.4352, 0.4583, 0.4352, 0.4792, 0.4352, 0.4792, 0.4398, 0.4583, 0.4398, 0.4583, 0.4306, 0.4792, 0.4306, 0.4792, 0.4352, 0.4583, 0.4352, 0.4167, 0.4352, 0.4375, 0.4352, 0.4375, 0.4398, 0.4167, 0.4398, 0.4167, 0.4306, 0.4375, 0.4306, 0.4375, 0.4352, 0.4167, 0.4352, 0.4583, 0.4306, 0.4375, 0.4306, 0.4375, 0.4306, 0.4583, 0.4306, 0.4583, 0.4306, 0.4375, 0.4306, 0.4375, 0.4306, 0.4583, 0.4306, 0.5417, 0.4306, 0.5208, 0.4306, 0.5208, 0.4306, 0.5417, 0.4306, 0.5417, 0.4306, 0.5208, 0.4306, 0.5208, 0.4306, 0.5417, 0.4306, 0.5, 0.4444, 0.5208, 0.4444, 0.5208, 0.4444, 0.5, 0.4444, 0.5, 0.4444, 0.5208, 0.4444, 0.5208, 0.4444, 0.5, 0.4444, 0.5, 0.4306, 0.4792, 0.4306, 0.4792, 0.4306, 0.5, 0.4306, 0.5, 0.4306, 0.4792, 0.4306, 0.4792, 0.4306, 0.5, 0.4306, 0.4583, 0.4444, 0.4792, 0.4444, 0.4792, 0.4444, 0.4583, 0.4444, 0.4583, 0.4444, 0.4792, 0.4444, 0.4792, 0.4444, 0.4583, 0.4444, 0.4583, 0.4444, 0.4792, 0.4444, 0.4792, 0.4444, 0.4583, 0.4444, 0.5, 0.4306, 0.4792, 0.4306, 0.4792, 0.4306, 0.5, 0.4306, 0.5, 0.4444, 0.5208, 0.4444, 0.5208, 0.4444, 0.5, 0.4444, 0.5417, 0.4306, 0.5208, 0.4306, 0.5208, 0.4306, 0.5417, 0.4306, 0.4583, 0.4306, 0.4375, 0.4306, 0.4375, 0.4306, 0.4583, 0.4306, 0.4167, 0.4398, 0.4375, 0.4398, 0.4375, 0.4444, 0.4167, 0.4444, 0.4583, 0.4398, 0.4792, 0.4398, 0.4792, 0.4444, 0.4583, 0.4444, 0.5, 0.4398, 0.5208, 0.4398, 0.5208, 0.4444, 0.5, 0.4444, 0.4167, 0.4444, 0.4375, 0.4444, 0.4375, 0.4444, 0.4167, 0.4444, 0.5833, 0.4167, 0.5694, 0.4167, 0.5694, 0.4167, 0.5833, 0.4167, 0.5694, 0.4167, 0.5556, 0.4167, 0.5556, 0.4167, 0.5694, 0.4167, 0.5417, 0.4306, 0.5556, 0.4282, 0.5556, 0.4398, 0.5417, 0.4444, 0.5417, 0.4398, 0.5417, 0.4352, 0.5556, 0.4282, 0.5694, 0.4259, 0.5694, 0.4352, 0.5556, 0.4398, 0.5417, 0.4167, 0.5556, 0.4167, 0.5556, 0.4282, 0.5417, 0.4306, 0.5556, 0.4167, 0.5694, 0.4167, 0.5694, 0.4259, 0.5556, 0.4282, 0.5417, 0.8333, 0.5556, 0.8333, 0.5556, 0.875, 0.5417, 0.875, 0.5556, 0.8333, 0.5694, 0.8333, 0.5694, 0.875, 0.5556, 0.875, 0.5417, 0.7917, 0.5556, 0.7917, 0.5556, 0.8333, 0.5417, 0.8333, 0.5556, 0.7917, 0.5694, 0.7917, 0.5694, 0.8333, 0.5556, 0.8333, 0.5417, 0.75, 0.5556, 0.75, 0.5556, 0.7917, 0.5417, 0.7917, 0.5556, 0.75, 0.5694, 0.75, 0.5694, 0.7917, 0.5556, 0.7917, 0.5417, 0.6667, 0.5556, 0.6667, 0.5556, 0.7083, 0.5417, 0.7083, 0.5556, 0.6667, 0.5694, 0.6667, 0.5694, 0.7083, 0.5556, 0.7083, 0.5417, 0.625, 0.5556, 0.625, 0.5556, 0.6667, 0.5417, 0.6667, 0.5556, 0.625, 0.5694, 0.625, 0.5694, 0.6667, 0.5556, 0.6667, 0.5417, 0.5833, 0.5556, 0.5833, 0.5556, 0.625, 0.5417, 0.625, 0.5556, 0.5833, 0.5694, 0.5833, 0.5694, 0.625, 0.5556, 0.625, 0.5417, 0.5417, 0.5556, 0.5417, 0.5556, 0.5833, 0.5417, 0.5833, 0.5556, 0.5417, 0.5694, 0.5417, 0.5694, 0.5833, 0.5556, 0.5833, 0.5417, 0.5, 0.5556, 0.5, 0.5556, 0.5417, 0.5417, 0.5417, 0.5556, 0.5, 0.5694, 0.5, 0.5694, 0.5417, 0.5556, 0.5417, 0.5417, 0.7083, 0.5556, 0.7083, 0.5556, 0.75, 0.5417, 0.75, 0.5556, 0.7083, 0.5694, 0.7083, 0.5694, 0.75, 0.5556, 0.75, 0.5417, 0.4444, 0.5556, 0.4421, 0.5556, 0.4583, 0.5417, 0.4583, 0.5556, 0.4421, 0.5694, 0.4398, 0.5694, 0.4583, 0.5556, 0.4583, 0.5417, 0.4583, 0.5556, 0.4583, 0.5556, 0.5, 0.5417, 0.5, 0.5556, 0.4583, 0.5694, 0.4583, 0.5694, 0.5, 0.5556, 0.5, 0.5972, 0.4757, 0.6042, 0.474, 0.625, 0.4896, 0.625, 0.4931, 0.6024, 0.3958, 0.6042, 0.3958, 0.6042, 0.4167, 0.6024, 0.4167, 0.5972, 0.4375, 0.6042, 0.4375, 0.6042, 0.4583, 0.5972, 0.4583, 0.5972, 0.4167, 0.599, 0.4167, 0.6007, 0.4167, 0.6024, 0.4167, 0.6042, 0.4167, 0.6042, 0.4375, 0.5972, 0.4375, 0.6024, 0.375, 0.6042, 0.375, 0.6042, 0.3924, 0.6024, 0.3915, 0.5972, 0.4583, 0.6042, 0.4583, 0.6042, 0.474, 0.5972, 0.4757, 0.6042, 0.4583, 0.6111, 0.4583, 0.6111, 0.4722, 0.6042, 0.474, 0.6042, 0.375, 0.6111, 0.375, 0.6111, 0.3958, 0.6042, 0.3924, 0.6042, 0.4167, 0.6111, 0.4167, 0.6111, 0.4375, 0.6042, 0.4375, 0.6042, 0.4375, 0.6111, 0.4375, 0.6111, 0.4583, 0.6042, 0.4583, 0.6042, 0.3958, 0.6111, 0.3958, 0.6111, 0.4167, 0.6042, 0.4167, 0.6042, 0.474, 0.6111, 0.4722, 0.625, 0.4861, 0.625, 0.4896, 0.6042, 0.4167, 0.6042, 0.3958, 0.6042, 0.3958, 0.6042, 0.4167, 0.6042, 0.4583, 0.6042, 0.4375, 0.6042, 0.4375, 0.6042, 0.4583, 0.6042, 0.4375, 0.6042, 0.4167, 0.6042, 0.4167, 0.6042, 0.4375, 0.6042, 0.3924, 0.6042, 0.375, 0.6042, 0.375, 0.6042, 0.3924, 0.6042, 0.474, 0.6042, 0.4583, 0.6042, 0.4583, 0.6042, 0.474, 0.7083, 0.5, 0.6875, 0.5, 0.6875, 0.5, 0.7083, 0.5, 0.6667, 0.5, 0.6562, 0.5, 0.6562, 0.5, 0.6667, 0.5, 0.6875, 0.5, 0.6667, 0.5, 0.6667, 0.5, 0.6875, 0.5, 0.6562, 0.5, 0.6458, 0.5, 0.6458, 0.5, 0.6562, 0.5, 0.7292, 0.5, 0.7083, 0.5, 0.7083, 0.5, 0.7292, 0.5, 0.75, 0.5, 0.7292, 0.5, 0.7292, 0.5, 0.75, 0.5, 0.6562, 0.5, 0.6458, 0.5, 0.6458, 0.5, 0.6562, 0.5, 0.6875, 0.5, 0.6667, 0.5, 0.6667, 0.5, 0.6875, 0.5, 0.625, 0.4792, 0.625, 0.4688, 0.625, 0.4688, 0.625, 0.4792, 0.75, 0.5, 0.7292, 0.5, 0.7292, 0.5, 0.75, 0.5, 0.625, 0.3958, 0.625, 0.375, 0.625, 0.375, 0.625, 0.3958, 0.7083, 0.5, 0.6875, 0.5, 0.6875, 0.5, 0.7083, 0.5, 0.625, 0.4375, 0.625, 0.4167, 0.625, 0.4167, 0.625, 0.4375, 0.6458, 0.5, 0.6458, 0.5, 0.6458, 0.5, 0.6458, 0.5, 0.6562, 0.75, 0.6667, 0.75, 0.6667, 0.75, 0.6562, 0.75, 0.6458, 0.75, 0.6562, 0.75, 0.6562, 0.75, 0.6458, 0.75, 0.6667, 0.75, 0.6875, 0.75, 0.6875, 0.75, 0.6667, 0.75, 0.6875, 0.75, 0.7083, 0.75, 0.7083, 0.75, 0.6875, 0.75, 0.7083, 0.75, 0.7292, 0.75, 0.7292, 0.75, 0.7083, 0.75, 0.7292, 0.75, 0.75, 0.75, 0.75, 0.75, 0.7292, 0.75, 0.6458, 0.75, 0.6562, 0.75, 0.6562, 0.75, 0.6458, 0.75, 0.6458, 0.75, 0.6458, 0.75, 0.6458, 0.75, 0.6458, 0.75, 0.7292, 0.75, 0.75, 0.75, 0.75, 0.75, 0.7292, 0.75, 0.625, 0.875, 0.625, 0.8542, 0.625, 0.8542, 0.625, 0.875, 0.6667, 0.75, 0.6875, 0.75, 0.6875, 0.75, 0.6667, 0.75, 0.7083, 0.75, 0.7292, 0.75, 0.7292, 0.75, 0.7083, 0.75, 0.625, 0.7812, 0.625, 0.7708, 0.625, 0.7708, 0.625, 0.7812, 0.625, 0.8125, 0.625, 0.7917, 0.625, 0.7917, 0.625, 0.8125, 0.75, 0.5, 0.75, 0.5, 0.75, 0.5, 0.75, 0.5, 0.0, 0.0, 0.0, 0.0, 0.0, 0.0, 0.0, 0.0, 0.625, 0.375, 0.625, 0.375, 0.625, 0.375, 0.625, 0.375, 0.75, 0.5, 0.75, 0.5, 0.75, 0.5, 0.75, 0.5, 0.75, 0.5, 0.75, 0.5, 0.75, 0.5, 0.75, 0.5, 0.75, 0.5, 0.75, 0.5, 0.75, 0.5, 0.75, 0.5, 0.75, 0.5, 0.75, 0.5, 0.75, 0.5, 0.75, 0.5, 0.75, 0.5, 0.75, 0.5, 0.75, 0.5, 0.75, 0.5, 0.625, 0.375, 0.625, 0.375, 0.625, 0.375, 0.625, 0.375, 0.625, 0.375, 0.625, 0.375, 0.625, 0.375, 0.625, 0.375, 0.625, 0.375, 0.625, 0.375, 0.625, 0.375, 0.625, 0.375, 0.625, 0.375, 0.625, 0.375, 0.625, 0.375, 0.625, 0.375, 0.75, 0.5, 0.75, 0.5, 0.75, 0.5, 0.75, 0.5, 0.75, 0.5, 0.75, 0.5, 0.75, 0.5, 0.75, 0.5, 0.75, 0.5, 0.75, 0.5, 0.75, 0.5, 0.75, 0.5, 0.75, 0.5, 0.75, 0.5, 0.75, 0.5, 0.75, 0.5, 0.75, 0.5, 0.75, 0.5, 0.75, 0.5, 0.75, 0.5, 0.625, 0.375, 0.625, 0.375, 0.625, 0.375, 0.625, 0.375, 0.75, 0.5, 0.75, 0.5, 0.75, 0.5, 0.75, 0.5, 0.75, 0.5, 0.75, 0.5, 0.75, 0.5, 0.75, 0.5, 0.5972, 0.375, 0.599, 0.375, 0.599, 0.3898, 0.5972, 0.3889, 0.6024, 0.375, 0.6024, 0.3915, 0.6024, 0.3915, 0.6024, 0.375, 0.5972, 0.3958, 0.599, 0.3958, 0.599, 0.4167, 0.5972, 0.4167, 0.6007, 0.3958, 0.6007, 0.4167, 0.6007, 0.4167, 0.6007, 0.3958, 0.6007, 0.3958, 0.6024, 0.3958, 0.6024, 0.4167, 0.6007, 0.4167, 0.599, 0.375, 0.6007, 0.375, 0.6007, 0.3906, 0.599, 0.3898, 0.6007, 0.375, 0.6024, 0.375, 0.6024, 0.3915, 0.6007, 0.3906, 0.599, 0.3958, 0.6007, 0.3958, 0.6007, 0.4167, 0.599, 0.4167, 0.599, 0.3898, 0.599, 0.375, 0.599, 0.375, 0.599, 0.3898, 0.6024, 0.3958, 0.6007, 0.3958, 0.6007, 0.3958, 0.6024, 0.3958, 0.6007, 0.4167, 0.599, 0.4167, 0.599, 0.4167, 0.6007, 0.4167, 0.599, 0.4167, 0.599, 0.3958, 0.599, 0.3958, 0.599, 0.4167])
me_cube.materials.append(mat_material)
me_cube.use_mirror_vertex_groups = False
me_cube.update()

# ---- objects
ob_cube = bpy.data.objects.new('Cube', me_cube)
ob_light = bpy.data.objects.new('Light', light_light)
ob_camera = bpy.data.objects.new('Camera', cam_camera)

# ---- transforms, parenting, visibility, modifiers, constraints
ob_cube.location = (0.0, 0.0, 2.473)
ob_cube.rotation_euler = (0.0, -0.0, 1.571)
ob_cube.scale = (2.77, 2.42, 2.5)
ob_cube.lock_rotations_4d = False
ob_cube.empty_display_type = 'ARROWS'
ob_cube.lineart.crease_threshold = 0.0
_m = ob_cube.modifiers.new('Mirror', 'MIRROR')
_m.use_axis = (False, True, False)
ob_light.location = (4.076, 1.005, 5.904)
ob_light.rotation_euler = (0.6503, 0.05522, 1.866)
ob_light.lock_rotations_4d = False
ob_light.empty_display_type = 'ARROWS'
ob_light.color = (0.0, 0.0, 0.0, 0.0)
ob_light.lineart.crease_threshold = 0.0
ob_camera.location = (7.359, -6.926, 4.958)
ob_camera.rotation_euler = (1.109, 0.0, 0.8149)
ob_camera.lock_rotations_4d = False
ob_camera.empty_display_type = 'ARROWS'
ob_camera.color = (0.0, 0.0, 0.0, 0.0)
ob_camera.display_type = 'WIRE'
ob_camera.lineart.crease_threshold = 0.0

# ---- collection membership
col_collection.objects.link(ob_cube)
col_collection.objects.link(ob_light)
col_collection.objects.link(ob_camera)

# ---- scene / render settings (as saved in the file)
scene.camera = ob_camera
scene.frame_start = 1; scene.frame_end = 250; scene.frame_set(1)
scene.render.engine = 'BLENDER_EEVEE_NEXT'
scene.cycles.sampling_pattern = 'TABULATED_SOBOL'
scene.view_settings.view_transform = 'Filmic'
bpy.context.view_layer.update()
